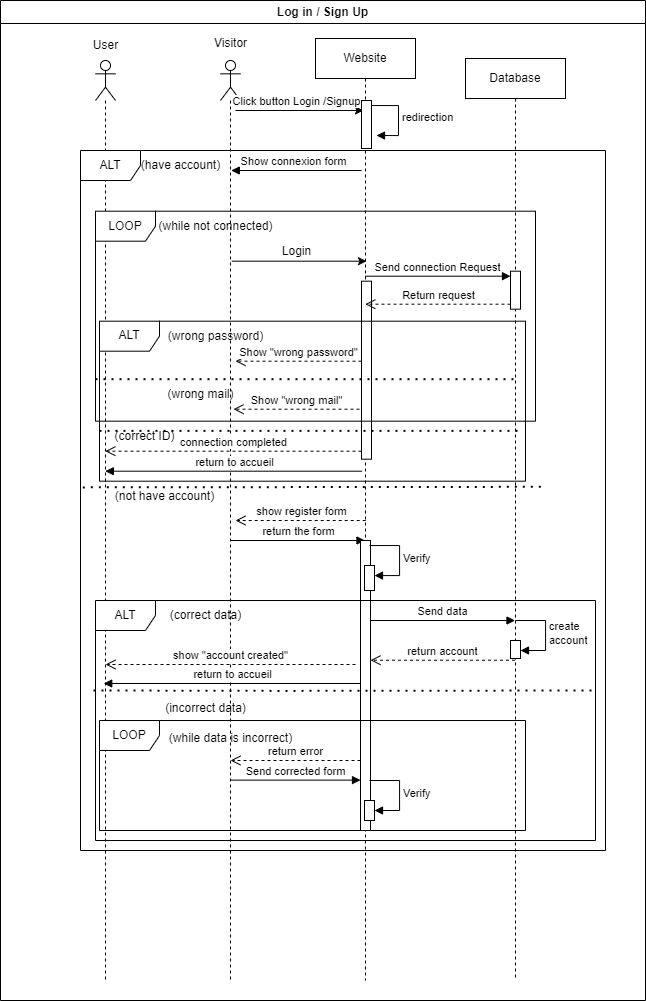

The diagram above was exported from draw.io. Its source (the exported page's mxGraphModel, read from the mxfile embedded in the PNG):
<mxGraphModel dx="1615" dy="2120" grid="0" gridSize="10" guides="1" tooltips="1" connect="1" arrows="1" fold="1" page="1" pageScale="1" pageWidth="827" pageHeight="1169" math="0" shadow="0">
  <root>
    <mxCell id="0" />
    <mxCell id="1" parent="0" />
    <mxCell id="wB7vYB1yMRP0kIE3bdyk-47" value="return the form" style="html=1;verticalAlign=bottom;endArrow=block;curved=0;rounded=0;" parent="1" target="wB7vYB1yMRP0kIE3bdyk-5" edge="1">
      <mxGeometry width="80" relative="1" as="geometry">
        <mxPoint x="245" y="520" as="sourcePoint" />
        <mxPoint x="325" y="520" as="targetPoint" />
      </mxGeometry>
    </mxCell>
    <mxCell id="wB7vYB1yMRP0kIE3bdyk-46" value="show register form" style="html=1;verticalAlign=bottom;endArrow=open;dashed=1;endSize=8;curved=0;rounded=0;" parent="1" edge="1">
      <mxGeometry relative="1" as="geometry">
        <mxPoint x="380.19" y="500" as="sourcePoint" />
        <mxPoint x="250" y="500" as="targetPoint" />
      </mxGeometry>
    </mxCell>
    <mxCell id="8SeQnf0pTcm-_q1jGmpS-1" value="" style="shape=umlLifeline;perimeter=lifelinePerimeter;whiteSpace=wrap;html=1;container=1;dropTarget=0;collapsible=0;recursiveResize=0;outlineConnect=0;portConstraint=eastwest;newEdgeStyle={&quot;curved&quot;:0,&quot;rounded&quot;:0};participant=umlActor;" parent="1" vertex="1">
      <mxGeometry x="235" y="40" width="20" height="920" as="geometry" />
    </mxCell>
    <mxCell id="wB7vYB1yMRP0kIE3bdyk-1" value="Visitor" style="text;html=1;align=center;verticalAlign=middle;resizable=0;points=[];autosize=1;strokeColor=none;fillColor=none;" parent="1" vertex="1">
      <mxGeometry x="215" y="8" width="60" height="30" as="geometry" />
    </mxCell>
    <mxCell id="wB7vYB1yMRP0kIE3bdyk-2" value="" style="shape=umlLifeline;perimeter=lifelinePerimeter;whiteSpace=wrap;html=1;container=1;dropTarget=0;collapsible=0;recursiveResize=0;outlineConnect=0;portConstraint=eastwest;newEdgeStyle={&quot;curved&quot;:0,&quot;rounded&quot;:0};participant=umlActor;" parent="1" vertex="1">
      <mxGeometry x="110" y="40" width="20" height="920" as="geometry" />
    </mxCell>
    <mxCell id="wB7vYB1yMRP0kIE3bdyk-3" value="User" style="text;html=1;align=center;verticalAlign=middle;resizable=0;points=[];autosize=1;strokeColor=none;fillColor=none;" parent="1" vertex="1">
      <mxGeometry x="95" y="10" width="50" height="30" as="geometry" />
    </mxCell>
    <mxCell id="wB7vYB1yMRP0kIE3bdyk-4" value="Database" style="shape=umlLifeline;perimeter=lifelinePerimeter;whiteSpace=wrap;html=1;container=1;dropTarget=0;collapsible=0;recursiveResize=0;outlineConnect=0;portConstraint=eastwest;newEdgeStyle={&quot;curved&quot;:0,&quot;rounded&quot;:0};" parent="1" vertex="1">
      <mxGeometry x="480" y="38" width="100" height="922" as="geometry" />
    </mxCell>
    <mxCell id="wB7vYB1yMRP0kIE3bdyk-25" value="" style="html=1;points=[[0,0,0,0,5],[0,1,0,0,-5],[1,0,0,0,5],[1,1,0,0,-5]];perimeter=orthogonalPerimeter;outlineConnect=0;targetShapes=umlLifeline;portConstraint=eastwest;newEdgeStyle={&quot;curved&quot;:0,&quot;rounded&quot;:0};" parent="wB7vYB1yMRP0kIE3bdyk-4" vertex="1">
      <mxGeometry x="45" y="212.69" width="10" height="38" as="geometry" />
    </mxCell>
    <mxCell id="wB7vYB1yMRP0kIE3bdyk-67" value="" style="html=1;points=[[0,0,0,0,5],[0,1,0,0,-5],[1,0,0,0,5],[1,1,0,0,-5]];perimeter=orthogonalPerimeter;outlineConnect=0;targetShapes=umlLifeline;portConstraint=eastwest;newEdgeStyle={&quot;curved&quot;:0,&quot;rounded&quot;:0};" parent="wB7vYB1yMRP0kIE3bdyk-4" vertex="1">
      <mxGeometry x="45" y="582" width="10" height="18" as="geometry" />
    </mxCell>
    <mxCell id="wB7vYB1yMRP0kIE3bdyk-68" value="create&amp;nbsp;&lt;br&gt;account" style="html=1;align=left;spacingLeft=2;endArrow=block;rounded=0;edgeStyle=orthogonalEdgeStyle;curved=0;rounded=0;" parent="wB7vYB1yMRP0kIE3bdyk-4" target="wB7vYB1yMRP0kIE3bdyk-67" edge="1">
      <mxGeometry relative="1" as="geometry">
        <mxPoint x="50" y="562" as="sourcePoint" />
        <Array as="points">
          <mxPoint x="80" y="592" />
        </Array>
      </mxGeometry>
    </mxCell>
    <mxCell id="wB7vYB1yMRP0kIE3bdyk-5" value="Website" style="shape=umlLifeline;perimeter=lifelinePerimeter;whiteSpace=wrap;html=1;container=1;dropTarget=0;collapsible=0;recursiveResize=0;outlineConnect=0;portConstraint=eastwest;newEdgeStyle={&quot;curved&quot;:0,&quot;rounded&quot;:0};" parent="1" vertex="1">
      <mxGeometry x="330" y="18" width="100" height="942" as="geometry" />
    </mxCell>
    <mxCell id="wB7vYB1yMRP0kIE3bdyk-12" value="" style="endArrow=classic;html=1;rounded=0;" parent="wB7vYB1yMRP0kIE3bdyk-5" edge="1">
      <mxGeometry width="50" height="50" relative="1" as="geometry">
        <mxPoint x="-80" y="72" as="sourcePoint" />
        <mxPoint x="48" y="71.96000000000001" as="targetPoint" />
      </mxGeometry>
    </mxCell>
    <mxCell id="wB7vYB1yMRP0kIE3bdyk-13" value="Click button Login /Signup" style="edgeLabel;html=1;align=center;verticalAlign=middle;resizable=0;points=[];" parent="wB7vYB1yMRP0kIE3bdyk-12" connectable="0" vertex="1">
      <mxGeometry x="-0.0571" y="-2" relative="1" as="geometry">
        <mxPoint y="-12" as="offset" />
      </mxGeometry>
    </mxCell>
    <mxCell id="wB7vYB1yMRP0kIE3bdyk-14" value="" style="html=1;points=[[0,0,0,0,5],[0,1,0,0,-5],[1,0,0,0,5],[1,1,0,0,-5]];perimeter=orthogonalPerimeter;outlineConnect=0;targetShapes=umlLifeline;portConstraint=eastwest;newEdgeStyle={&quot;curved&quot;:0,&quot;rounded&quot;:0};" parent="wB7vYB1yMRP0kIE3bdyk-5" vertex="1">
      <mxGeometry x="46" y="62" width="10" height="48" as="geometry" />
    </mxCell>
    <mxCell id="wB7vYB1yMRP0kIE3bdyk-15" value="redirection" style="html=1;align=left;spacingLeft=2;endArrow=block;rounded=0;edgeStyle=orthogonalEdgeStyle;curved=0;rounded=0;" parent="wB7vYB1yMRP0kIE3bdyk-5" edge="1">
      <mxGeometry x="-0.0104" relative="1" as="geometry">
        <mxPoint x="56" y="67" as="sourcePoint" />
        <Array as="points">
          <mxPoint x="83" y="66.96000000000001" />
          <mxPoint x="83" y="96.96000000000001" />
        </Array>
        <mxPoint x="61" y="97.00347826086963" as="targetPoint" />
        <mxPoint as="offset" />
      </mxGeometry>
    </mxCell>
    <mxCell id="wB7vYB1yMRP0kIE3bdyk-30" value="" style="html=1;points=[[0,0,0,0,5],[0,1,0,0,-5],[1,0,0,0,5],[1,1,0,0,-5]];perimeter=orthogonalPerimeter;outlineConnect=0;targetShapes=umlLifeline;portConstraint=eastwest;newEdgeStyle={&quot;curved&quot;:0,&quot;rounded&quot;:0};" parent="wB7vYB1yMRP0kIE3bdyk-5" vertex="1">
      <mxGeometry x="46" y="242.69" width="10" height="178" as="geometry" />
    </mxCell>
    <mxCell id="wB7vYB1yMRP0kIE3bdyk-19" value="LOOP" style="shape=umlFrame;whiteSpace=wrap;html=1;pointerEvents=0;" parent="1" vertex="1">
      <mxGeometry x="110" y="190.69" width="440" height="210" as="geometry" />
    </mxCell>
    <mxCell id="wB7vYB1yMRP0kIE3bdyk-20" value="" style="endArrow=none;dashed=1;html=1;dashPattern=1 3;strokeWidth=2;rounded=0;exitX=-0.002;exitY=0.655;exitDx=0;exitDy=0;exitPerimeter=0;" parent="1" edge="1">
      <mxGeometry width="50" height="50" relative="1" as="geometry">
        <mxPoint x="110" y="358.6899999999999" as="sourcePoint" />
        <mxPoint x="530.38" y="358.6899999999999" as="targetPoint" />
      </mxGeometry>
    </mxCell>
    <mxCell id="wB7vYB1yMRP0kIE3bdyk-21" value="(while not connected)" style="text;html=1;align=center;verticalAlign=middle;resizable=0;points=[];autosize=1;strokeColor=none;fillColor=none;" parent="1" vertex="1">
      <mxGeometry x="160" y="190.69" width="140" height="30" as="geometry" />
    </mxCell>
    <mxCell id="wB7vYB1yMRP0kIE3bdyk-22" value="" style="endArrow=classic;html=1;rounded=0;" parent="1" edge="1">
      <mxGeometry width="50" height="50" relative="1" as="geometry">
        <mxPoint x="246.31034482758616" y="240.69" as="sourcePoint" />
        <mxPoint x="381" y="240.69" as="targetPoint" />
      </mxGeometry>
    </mxCell>
    <mxCell id="wB7vYB1yMRP0kIE3bdyk-23" value="Login" style="text;html=1;align=center;verticalAlign=middle;resizable=0;points=[];autosize=1;strokeColor=none;fillColor=none;" parent="1" vertex="1">
      <mxGeometry x="286" y="215.69" width="50" height="30" as="geometry" />
    </mxCell>
    <mxCell id="wB7vYB1yMRP0kIE3bdyk-26" value="Send connection Request" style="html=1;verticalAlign=bottom;endArrow=block;curved=0;rounded=0;entryX=0;entryY=0;entryDx=0;entryDy=5;" parent="1" target="wB7vYB1yMRP0kIE3bdyk-25" edge="1">
      <mxGeometry relative="1" as="geometry">
        <mxPoint x="379.81034482758605" y="255.69" as="sourcePoint" />
      </mxGeometry>
    </mxCell>
    <mxCell id="wB7vYB1yMRP0kIE3bdyk-27" value="Return request" style="html=1;verticalAlign=bottom;endArrow=open;dashed=1;endSize=8;curved=0;rounded=0;exitX=0;exitY=1;exitDx=0;exitDy=-5;" parent="1" source="wB7vYB1yMRP0kIE3bdyk-25" edge="1">
      <mxGeometry relative="1" as="geometry">
        <mxPoint x="379.81034482758605" y="283.69" as="targetPoint" />
      </mxGeometry>
    </mxCell>
    <mxCell id="wB7vYB1yMRP0kIE3bdyk-28" value="ALT" style="shape=umlFrame;whiteSpace=wrap;html=1;pointerEvents=0;" parent="1" vertex="1">
      <mxGeometry x="114" y="300.69" width="426" height="160" as="geometry" />
    </mxCell>
    <mxCell id="wB7vYB1yMRP0kIE3bdyk-29" value="(wrong password)" style="text;html=1;align=center;verticalAlign=middle;resizable=0;points=[];autosize=1;strokeColor=none;fillColor=none;" parent="1" vertex="1">
      <mxGeometry x="170" y="300.69" width="120" height="30" as="geometry" />
    </mxCell>
    <mxCell id="wB7vYB1yMRP0kIE3bdyk-31" value="Show &quot;wrong password&quot;" style="html=1;verticalAlign=bottom;endArrow=open;dashed=1;endSize=8;curved=0;rounded=0;" parent="1" source="wB7vYB1yMRP0kIE3bdyk-30" edge="1">
      <mxGeometry relative="1" as="geometry">
        <mxPoint x="370" y="340.69" as="sourcePoint" />
        <mxPoint x="250" y="340.69" as="targetPoint" />
      </mxGeometry>
    </mxCell>
    <mxCell id="wB7vYB1yMRP0kIE3bdyk-32" value="(wrong mail)" style="text;html=1;align=center;verticalAlign=middle;resizable=0;points=[];autosize=1;strokeColor=none;fillColor=none;" parent="1" vertex="1">
      <mxGeometry x="170" y="358.69" width="90" height="30" as="geometry" />
    </mxCell>
    <mxCell id="wB7vYB1yMRP0kIE3bdyk-33" value="Show &quot;wrong mail&quot;" style="html=1;verticalAlign=bottom;endArrow=open;dashed=1;endSize=8;curved=0;rounded=0;" parent="1" edge="1">
      <mxGeometry relative="1" as="geometry">
        <mxPoint x="374" y="388.69" as="sourcePoint" />
        <mxPoint x="248" y="388.69" as="targetPoint" />
      </mxGeometry>
    </mxCell>
    <mxCell id="wB7vYB1yMRP0kIE3bdyk-34" value="" style="endArrow=none;dashed=1;html=1;dashPattern=1 3;strokeWidth=2;rounded=0;exitX=-0.002;exitY=0.655;exitDx=0;exitDy=0;exitPerimeter=0;" parent="1" edge="1">
      <mxGeometry width="50" height="50" relative="1" as="geometry">
        <mxPoint x="114" y="410.34999999999985" as="sourcePoint" />
        <mxPoint x="534.38" y="410.34999999999985" as="targetPoint" />
      </mxGeometry>
    </mxCell>
    <mxCell id="wB7vYB1yMRP0kIE3bdyk-35" value="(correct ID)" style="text;html=1;align=center;verticalAlign=middle;resizable=0;points=[];autosize=1;strokeColor=none;fillColor=none;" parent="1" vertex="1">
      <mxGeometry x="119" y="400.69" width="80" height="30" as="geometry" />
    </mxCell>
    <mxCell id="wB7vYB1yMRP0kIE3bdyk-36" value="connection completed" style="html=1;verticalAlign=bottom;endArrow=open;dashed=1;endSize=8;curved=0;rounded=0;" parent="1" edge="1">
      <mxGeometry relative="1" as="geometry">
        <mxPoint x="376" y="430.69" as="sourcePoint" />
        <mxPoint x="119.81034482758616" y="430.69" as="targetPoint" />
      </mxGeometry>
    </mxCell>
    <mxCell id="wB7vYB1yMRP0kIE3bdyk-39" value="return to accueil" style="html=1;verticalAlign=bottom;endArrow=block;curved=0;rounded=0;" parent="1" edge="1">
      <mxGeometry width="80" relative="1" as="geometry">
        <mxPoint x="376.59" y="450.69" as="sourcePoint" />
        <mxPoint x="119.81034482758616" y="450.6900000000001" as="targetPoint" />
      </mxGeometry>
    </mxCell>
    <mxCell id="wB7vYB1yMRP0kIE3bdyk-40" value="ALT" style="shape=umlFrame;whiteSpace=wrap;html=1;pointerEvents=0;" parent="1" vertex="1">
      <mxGeometry x="95" y="130" width="525" height="700" as="geometry" />
    </mxCell>
    <mxCell id="wB7vYB1yMRP0kIE3bdyk-16" value="" style="endArrow=none;html=1;rounded=0;endFill=0;startArrow=block;startFill=1;" parent="1" edge="1">
      <mxGeometry width="50" height="50" relative="1" as="geometry">
        <mxPoint x="245.81034482758616" y="149.99999999999994" as="sourcePoint" />
        <mxPoint x="376" y="150" as="targetPoint" />
      </mxGeometry>
    </mxCell>
    <mxCell id="wB7vYB1yMRP0kIE3bdyk-17" value="Show connexion form" style="edgeLabel;html=1;align=center;verticalAlign=middle;resizable=0;points=[];" parent="wB7vYB1yMRP0kIE3bdyk-16" connectable="0" vertex="1">
      <mxGeometry x="-0.0571" y="-2" relative="1" as="geometry">
        <mxPoint y="-12" as="offset" />
      </mxGeometry>
    </mxCell>
    <mxCell id="wB7vYB1yMRP0kIE3bdyk-41" value="(have account)" style="text;html=1;align=center;verticalAlign=middle;resizable=0;points=[];autosize=1;strokeColor=none;fillColor=none;" parent="1" vertex="1">
      <mxGeometry x="145" y="130" width="100" height="30" as="geometry" />
    </mxCell>
    <mxCell id="wB7vYB1yMRP0kIE3bdyk-42" value="" style="endArrow=none;dashed=1;html=1;dashPattern=1 3;strokeWidth=2;rounded=0;exitX=0.005;exitY=0.584;exitDx=0;exitDy=0;exitPerimeter=0;entryX=1.002;entryY=0.583;entryDx=0;entryDy=0;entryPerimeter=0;" parent="1" edge="1">
      <mxGeometry width="50" height="50" relative="1" as="geometry">
        <mxPoint x="97.32499999999993" y="466.88" as="sourcePoint" />
        <mxPoint x="560.9299999999998" y="466.30999999999995" as="targetPoint" />
      </mxGeometry>
    </mxCell>
    <mxCell id="wB7vYB1yMRP0kIE3bdyk-43" value="(not have account)" style="text;html=1;align=center;verticalAlign=middle;resizable=0;points=[];autosize=1;strokeColor=none;fillColor=none;" parent="1" vertex="1">
      <mxGeometry x="119" y="460.69" width="120" height="30" as="geometry" />
    </mxCell>
    <mxCell id="wB7vYB1yMRP0kIE3bdyk-49" value="" style="html=1;points=[[0,0,0,0,5],[0,1,0,0,-5],[1,0,0,0,5],[1,1,0,0,-5]];perimeter=orthogonalPerimeter;outlineConnect=0;targetShapes=umlLifeline;portConstraint=eastwest;newEdgeStyle={&quot;curved&quot;:0,&quot;rounded&quot;:0};" parent="1" vertex="1">
      <mxGeometry x="375" y="520" width="10" height="290" as="geometry" />
    </mxCell>
    <mxCell id="wB7vYB1yMRP0kIE3bdyk-50" value="" style="html=1;points=[[0,0,0,0,5],[0,1,0,0,-5],[1,0,0,0,5],[1,1,0,0,-5]];perimeter=orthogonalPerimeter;outlineConnect=0;targetShapes=umlLifeline;portConstraint=eastwest;newEdgeStyle={&quot;curved&quot;:0,&quot;rounded&quot;:0};" parent="1" vertex="1">
      <mxGeometry x="379" y="545" width="10" height="25" as="geometry" />
    </mxCell>
    <mxCell id="wB7vYB1yMRP0kIE3bdyk-51" value="Verify" style="html=1;align=left;spacingLeft=2;endArrow=block;rounded=0;edgeStyle=orthogonalEdgeStyle;curved=0;rounded=0;" parent="1" target="wB7vYB1yMRP0kIE3bdyk-50" edge="1">
      <mxGeometry relative="1" as="geometry">
        <mxPoint x="384" y="525" as="sourcePoint" />
        <Array as="points">
          <mxPoint x="414" y="555" />
        </Array>
      </mxGeometry>
    </mxCell>
    <mxCell id="wB7vYB1yMRP0kIE3bdyk-63" value="ALT" style="shape=umlFrame;whiteSpace=wrap;html=1;pointerEvents=0;" parent="1" vertex="1">
      <mxGeometry x="110" y="580" width="500" height="240" as="geometry" />
    </mxCell>
    <mxCell id="wB7vYB1yMRP0kIE3bdyk-64" value="(correct data)" style="text;html=1;align=center;verticalAlign=middle;resizable=0;points=[];autosize=1;strokeColor=none;fillColor=none;" parent="1" vertex="1">
      <mxGeometry x="175" y="580" width="90" height="30" as="geometry" />
    </mxCell>
    <mxCell id="wB7vYB1yMRP0kIE3bdyk-65" value="LOOP" style="shape=umlFrame;whiteSpace=wrap;html=1;pointerEvents=0;" parent="1" vertex="1">
      <mxGeometry x="114" y="700" width="426" height="110" as="geometry" />
    </mxCell>
    <mxCell id="wB7vYB1yMRP0kIE3bdyk-66" value="Send data" style="html=1;verticalAlign=bottom;endArrow=block;curved=0;rounded=0;" parent="1" edge="1">
      <mxGeometry width="80" relative="1" as="geometry">
        <mxPoint x="385" y="600" as="sourcePoint" />
        <mxPoint x="529.5" y="600" as="targetPoint" />
      </mxGeometry>
    </mxCell>
    <mxCell id="wB7vYB1yMRP0kIE3bdyk-69" value="return account" style="html=1;verticalAlign=bottom;endArrow=open;dashed=1;endSize=8;curved=0;rounded=0;" parent="1" edge="1">
      <mxGeometry relative="1" as="geometry">
        <mxPoint x="529.5" y="639.72" as="sourcePoint" />
        <mxPoint x="385" y="639.72" as="targetPoint" />
      </mxGeometry>
    </mxCell>
    <mxCell id="wB7vYB1yMRP0kIE3bdyk-72" value="show &quot;account created&quot;" style="html=1;verticalAlign=bottom;endArrow=open;dashed=1;endSize=8;curved=0;rounded=0;" parent="1" edge="1">
      <mxGeometry relative="1" as="geometry">
        <mxPoint x="370" y="644" as="sourcePoint" />
        <mxPoint x="120" y="644" as="targetPoint" />
      </mxGeometry>
    </mxCell>
    <mxCell id="wB7vYB1yMRP0kIE3bdyk-73" value="(incorrect data)" style="text;html=1;align=center;verticalAlign=middle;resizable=0;points=[];autosize=1;strokeColor=none;fillColor=none;" parent="1" vertex="1">
      <mxGeometry x="170" y="673" width="100" height="30" as="geometry" />
    </mxCell>
    <mxCell id="wB7vYB1yMRP0kIE3bdyk-74" value="" style="endArrow=none;dashed=1;html=1;dashPattern=1 3;strokeWidth=2;rounded=0;exitX=0.002;exitY=0.485;exitDx=0;exitDy=0;exitPerimeter=0;entryX=1;entryY=0.485;entryDx=0;entryDy=0;entryPerimeter=0;" parent="1" edge="1">
      <mxGeometry width="50" height="50" relative="1" as="geometry">
        <mxPoint x="108" y="669.9999999999999" as="sourcePoint" />
        <mxPoint x="607" y="669.9999999999999" as="targetPoint" />
        <Array as="points">
          <mxPoint x="297" y="670.4" />
        </Array>
      </mxGeometry>
    </mxCell>
    <mxCell id="wB7vYB1yMRP0kIE3bdyk-75" value="(while data is incorrect)" style="text;html=1;align=center;verticalAlign=middle;resizable=0;points=[];autosize=1;strokeColor=none;fillColor=none;" parent="1" vertex="1">
      <mxGeometry x="170" y="703" width="150" height="30" as="geometry" />
    </mxCell>
    <mxCell id="wB7vYB1yMRP0kIE3bdyk-76" value="return error" style="html=1;verticalAlign=bottom;endArrow=open;dashed=1;endSize=8;curved=0;rounded=0;" parent="1" source="wB7vYB1yMRP0kIE3bdyk-49" edge="1">
      <mxGeometry relative="1" as="geometry">
        <mxPoint x="325" y="740" as="sourcePoint" />
        <mxPoint x="245" y="740" as="targetPoint" />
      </mxGeometry>
    </mxCell>
    <mxCell id="wB7vYB1yMRP0kIE3bdyk-77" value="Send corrected form" style="html=1;verticalAlign=bottom;endArrow=block;curved=0;rounded=0;" parent="1" target="wB7vYB1yMRP0kIE3bdyk-49" edge="1">
      <mxGeometry width="80" relative="1" as="geometry">
        <mxPoint x="245" y="759.62" as="sourcePoint" />
        <mxPoint x="325" y="759.62" as="targetPoint" />
      </mxGeometry>
    </mxCell>
    <mxCell id="wB7vYB1yMRP0kIE3bdyk-78" value="" style="html=1;points=[[0,0,0,0,5],[0,1,0,0,-5],[1,0,0,0,5],[1,1,0,0,-5]];perimeter=orthogonalPerimeter;outlineConnect=0;targetShapes=umlLifeline;portConstraint=eastwest;newEdgeStyle={&quot;curved&quot;:0,&quot;rounded&quot;:0};" parent="1" vertex="1">
      <mxGeometry x="379" y="780" width="10" height="20" as="geometry" />
    </mxCell>
    <mxCell id="wB7vYB1yMRP0kIE3bdyk-79" value="Verify" style="html=1;align=left;spacingLeft=2;endArrow=block;rounded=0;edgeStyle=orthogonalEdgeStyle;curved=0;rounded=0;" parent="1" target="wB7vYB1yMRP0kIE3bdyk-78" edge="1">
      <mxGeometry relative="1" as="geometry">
        <mxPoint x="384" y="760" as="sourcePoint" />
        <Array as="points">
          <mxPoint x="414" y="790" />
        </Array>
      </mxGeometry>
    </mxCell>
    <mxCell id="wB7vYB1yMRP0kIE3bdyk-81" value="return to accueil" style="html=1;verticalAlign=bottom;endArrow=block;curved=0;rounded=0;" parent="1" edge="1">
      <mxGeometry width="80" relative="1" as="geometry">
        <mxPoint x="375" y="663" as="sourcePoint" />
        <mxPoint x="118.22034482758616" y="663.0000000000001" as="targetPoint" />
      </mxGeometry>
    </mxCell>
    <mxCell id="uRBFShZS6gZqMcDxuHJt-1" value="Log in / Sign Up" style="swimlane;whiteSpace=wrap;html=1;" vertex="1" parent="1">
      <mxGeometry x="15" y="-20" width="645" height="1000" as="geometry" />
    </mxCell>
  </root>
</mxGraphModel>